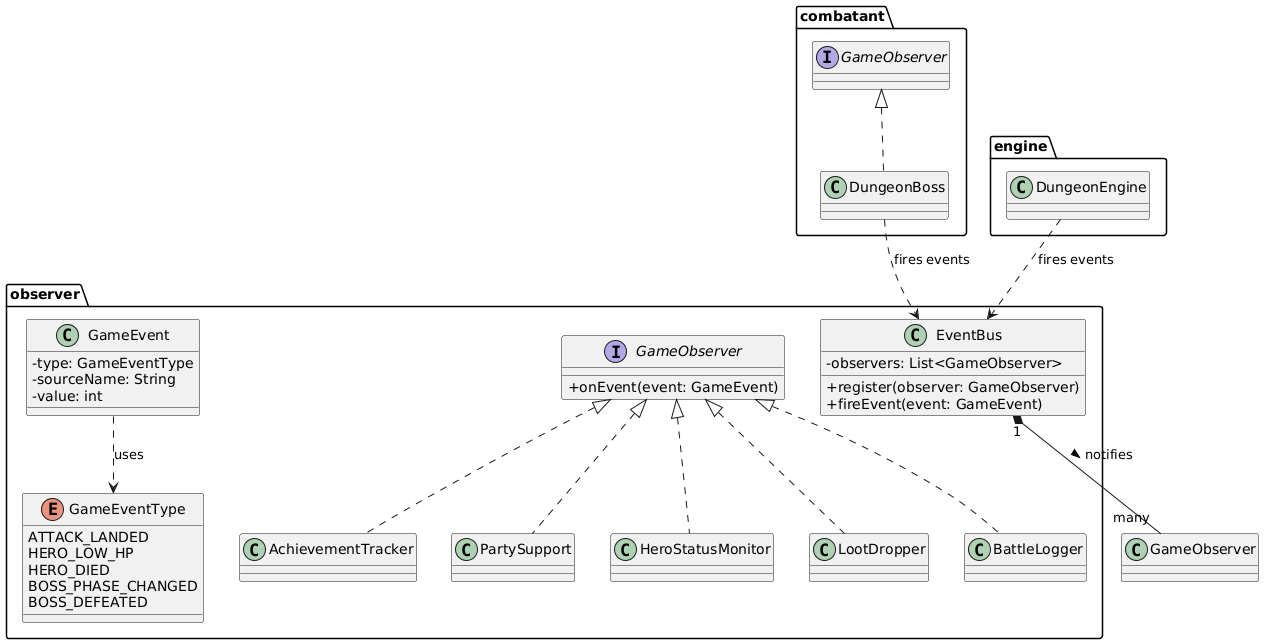

The diagram above was rendered by PlantUML. Its source (embedded in the PNG):
@startuml
skinparam classAttributeIconSize 0

package "observer" {
    interface GameObserver {
        +onEvent(event: GameEvent)
    }

    class EventBus {
        -observers: List<GameObserver>
        +register(observer: GameObserver)
        +fireEvent(event: GameEvent)
    }

    class GameEvent {
        -type: GameEventType
        -sourceName: String
        -value: int
    }

    enum GameEventType {
        ATTACK_LANDED
        HERO_LOW_HP
        HERO_DIED
        BOSS_PHASE_CHANGED
        BOSS_DEFEATED
    }

    class BattleLogger implements GameObserver
    class AchievementTracker implements GameObserver
    class PartySupport implements GameObserver
    class HeroStatusMonitor implements GameObserver
    class LootDropper implements GameObserver
}

package "combatant" {
    class DungeonBoss implements GameObserver
}

package "engine" {
    class DungeonEngine
}

EventBus "1" *-- "many" GameObserver : notifies >
DungeonEngine ..> EventBus : fires events
DungeonBoss ..> EventBus : fires events
GameEvent ..> GameEventType : uses
@enduml